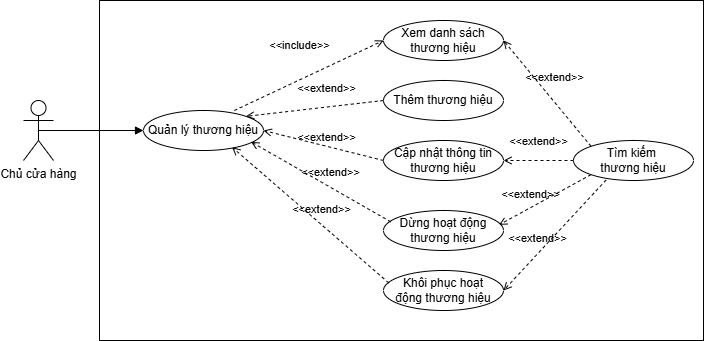

The diagram above was exported from draw.io. Its source (the exported page's mxGraphModel, read from the mxfile embedded in the PNG):
<mxGraphModel dx="902" dy="551" grid="1" gridSize="10" guides="1" tooltips="1" connect="1" arrows="1" fold="1" page="1" pageScale="1" pageWidth="827" pageHeight="1169" math="0" shadow="0">
  <root>
    <mxCell id="0" />
    <mxCell id="1" parent="0" />
    <mxCell id="SehHwqAQAOU03BOcMJKt-1" parent="1" style="shape=umlActor;verticalLabelPosition=bottom;verticalAlign=top;html=1;outlineConnect=0;" value="Chủ cửa hàng" vertex="1">
      <mxGeometry height="60" width="30" x="70" y="220" as="geometry" />
    </mxCell>
    <mxCell id="SehHwqAQAOU03BOcMJKt-2" parent="1" style="rounded=0;whiteSpace=wrap;html=1;" value="" vertex="1">
      <mxGeometry height="340" width="604" x="146" y="120" as="geometry" />
    </mxCell>
    <mxCell id="SehHwqAQAOU03BOcMJKt-3" parent="1" style="ellipse;whiteSpace=wrap;html=1;" value="Quản lý thương hiệu" vertex="1">
      <mxGeometry height="40" width="120" x="190" y="230" as="geometry" />
    </mxCell>
    <mxCell id="SehHwqAQAOU03BOcMJKt-4" edge="1" parent="1" source="SehHwqAQAOU03BOcMJKt-1" style="html=1;verticalAlign=bottom;labelBackgroundColor=none;endArrow=block;endFill=1;rounded=0;exitX=0.5;exitY=0.5;exitDx=0;exitDy=0;exitPerimeter=0;entryX=0;entryY=0.5;entryDx=0;entryDy=0;" target="SehHwqAQAOU03BOcMJKt-3" value="">
      <mxGeometry relative="1" width="160" as="geometry">
        <mxPoint x="330" y="340" as="sourcePoint" />
        <mxPoint x="490" y="340" as="targetPoint" />
      </mxGeometry>
    </mxCell>
    <mxCell id="SehHwqAQAOU03BOcMJKt-5" parent="1" style="ellipse;whiteSpace=wrap;html=1;" value="Thêm thương hiệu" vertex="1">
      <mxGeometry height="40" width="120" x="430" y="200" as="geometry" />
    </mxCell>
    <mxCell id="SehHwqAQAOU03BOcMJKt-6" parent="1" style="ellipse;whiteSpace=wrap;html=1;" value="Dừng hoạt động&lt;div&gt;thương hiệu&lt;/div&gt;" vertex="1">
      <mxGeometry height="40" width="120" x="430" y="330" as="geometry" />
    </mxCell>
    <mxCell id="SehHwqAQAOU03BOcMJKt-7" edge="1" parent="1" style="edgeStyle=orthogonalEdgeStyle;rounded=0;orthogonalLoop=1;jettySize=auto;html=1;exitX=0.5;exitY=1;exitDx=0;exitDy=0;">
      <mxGeometry relative="1" as="geometry">
        <mxPoint x="440" y="260" as="sourcePoint" />
        <mxPoint x="440" y="260" as="targetPoint" />
      </mxGeometry>
    </mxCell>
    <mxCell id="SehHwqAQAOU03BOcMJKt-8" parent="1" style="ellipse;whiteSpace=wrap;html=1;" value="Cập nhật thông tin thương hiệu" vertex="1">
      <mxGeometry height="40" width="120" x="430" y="260" as="geometry" />
    </mxCell>
    <mxCell id="SehHwqAQAOU03BOcMJKt-9" parent="1" style="ellipse;whiteSpace=wrap;html=1;" value="Tìm kiếm&amp;nbsp;&lt;div&gt;thương hiệu&lt;/div&gt;" vertex="1">
      <mxGeometry height="40" width="120" x="620" y="260" as="geometry" />
    </mxCell>
    <mxCell id="SehHwqAQAOU03BOcMJKt-10" edge="1" parent="1" source="SehHwqAQAOU03BOcMJKt-9" style="html=1;verticalAlign=bottom;labelBackgroundColor=none;endArrow=open;endFill=0;dashed=1;rounded=0;entryX=0.963;entryY=0.358;entryDx=0;entryDy=0;exitX=0;exitY=1;exitDx=0;exitDy=0;entryPerimeter=0;" target="SehHwqAQAOU03BOcMJKt-6" value="&amp;lt;&amp;lt;extend&amp;gt;&amp;gt;">
      <mxGeometry relative="1" width="160" x="0.2777" y="-4" as="geometry">
        <mxPoint as="offset" />
        <mxPoint x="630.8400000000001" y="166.60000000000002" as="sourcePoint" />
        <mxPoint x="576" y="310" as="targetPoint" />
      </mxGeometry>
    </mxCell>
    <mxCell id="SehHwqAQAOU03BOcMJKt-11" edge="1" parent="1" source="SehHwqAQAOU03BOcMJKt-9" style="html=1;verticalAlign=bottom;labelBackgroundColor=none;endArrow=open;endFill=0;dashed=1;rounded=0;entryX=1;entryY=0.5;entryDx=0;entryDy=0;exitX=0;exitY=0.5;exitDx=0;exitDy=0;" target="SehHwqAQAOU03BOcMJKt-8" value="&amp;lt;&amp;lt;extend&amp;gt;&amp;gt;">
      <mxGeometry relative="1" width="160" y="-10" as="geometry">
        <mxPoint as="offset" />
        <mxPoint x="426" y="280" as="sourcePoint" />
        <mxPoint x="426" y="260" as="targetPoint" />
      </mxGeometry>
    </mxCell>
    <mxCell id="SehHwqAQAOU03BOcMJKt-12" edge="1" parent="1" source="SehHwqAQAOU03BOcMJKt-5" style="html=1;verticalAlign=bottom;labelBackgroundColor=none;endArrow=open;endFill=0;dashed=1;rounded=0;entryX=1;entryY=0;entryDx=0;entryDy=0;exitX=0;exitY=0.5;exitDx=0;exitDy=0;" target="SehHwqAQAOU03BOcMJKt-3" value="&amp;lt;&amp;lt;extend&amp;gt;&amp;gt;">
      <mxGeometry relative="1" width="160" x="-0.1947" y="-9" as="geometry">
        <mxPoint as="offset" />
        <mxPoint x="554" y="210" as="sourcePoint" />
        <mxPoint x="510" y="253" as="targetPoint" />
      </mxGeometry>
    </mxCell>
    <mxCell id="SehHwqAQAOU03BOcMJKt-13" edge="1" parent="1" source="SehHwqAQAOU03BOcMJKt-8" style="html=1;verticalAlign=bottom;labelBackgroundColor=none;endArrow=open;endFill=0;dashed=1;rounded=0;entryX=1;entryY=0.5;entryDx=0;entryDy=0;exitX=0;exitY=0.5;exitDx=0;exitDy=0;" target="SehHwqAQAOU03BOcMJKt-3" value="&amp;lt;&amp;lt;extend&amp;gt;&amp;gt;">
      <mxGeometry relative="1" width="160" x="-0.0526" as="geometry">
        <mxPoint as="offset" />
        <mxPoint x="534" y="280" as="sourcePoint" />
        <mxPoint x="490" y="323" as="targetPoint" />
      </mxGeometry>
    </mxCell>
    <mxCell id="SehHwqAQAOU03BOcMJKt-14" edge="1" parent="1" source="SehHwqAQAOU03BOcMJKt-6" style="html=1;verticalAlign=bottom;labelBackgroundColor=none;endArrow=open;endFill=0;dashed=1;rounded=0;entryX=0.897;entryY=0.786;entryDx=0;entryDy=0;exitX=0.06;exitY=0.283;exitDx=0;exitDy=0;entryPerimeter=0;exitPerimeter=0;" target="SehHwqAQAOU03BOcMJKt-3" value="&amp;lt;&amp;lt;extend&amp;gt;&amp;gt;">
      <mxGeometry relative="1" width="160" x="-0.1027" y="-5" as="geometry">
        <mxPoint as="offset" />
        <mxPoint x="484" y="330" as="sourcePoint" />
        <mxPoint x="440" y="373" as="targetPoint" />
      </mxGeometry>
    </mxCell>
    <mxCell id="SehHwqAQAOU03BOcMJKt-15" parent="1" style="ellipse;whiteSpace=wrap;html=1;" value="Xem danh sách&lt;div&gt;thương hiệu&lt;/div&gt;" vertex="1">
      <mxGeometry height="40" width="120" x="430" y="140" as="geometry" />
    </mxCell>
    <mxCell id="SehHwqAQAOU03BOcMJKt-16" edge="1" parent="1" source="SehHwqAQAOU03BOcMJKt-3" style="html=1;verticalAlign=bottom;labelBackgroundColor=none;endArrow=open;endFill=0;dashed=1;rounded=0;exitX=0.757;exitY=0;exitDx=0;exitDy=0;entryX=0;entryY=0.5;entryDx=0;entryDy=0;exitPerimeter=0;" target="SehHwqAQAOU03BOcMJKt-15" value="&amp;lt;&amp;lt;include&amp;gt;&amp;gt;">
      <mxGeometry relative="1" width="160" x="0.0116" y="23" as="geometry">
        <mxPoint as="offset" />
        <mxPoint x="318" y="195" as="sourcePoint" />
        <mxPoint x="410" y="60" as="targetPoint" />
      </mxGeometry>
    </mxCell>
    <mxCell id="SehHwqAQAOU03BOcMJKt-17" parent="1" style="ellipse;whiteSpace=wrap;html=1;" value="Khôi phục hoạt&lt;div&gt;động thương hiệu&lt;/div&gt;" vertex="1">
      <mxGeometry height="40" width="120" x="430" y="390" as="geometry" />
    </mxCell>
    <mxCell id="SehHwqAQAOU03BOcMJKt-18" edge="1" parent="1" source="SehHwqAQAOU03BOcMJKt-17" style="html=1;verticalAlign=bottom;labelBackgroundColor=none;endArrow=open;endFill=0;dashed=1;rounded=0;entryX=0.738;entryY=0.918;entryDx=0;entryDy=0;exitX=0.044;exitY=0.311;exitDx=0;exitDy=0;entryPerimeter=0;exitPerimeter=0;" target="SehHwqAQAOU03BOcMJKt-3" value="&amp;lt;&amp;lt;extend&amp;gt;&amp;gt;">
      <mxGeometry relative="1" width="160" x="-0.1027" y="-5" as="geometry">
        <mxPoint as="offset" />
        <mxPoint x="509" y="380" as="sourcePoint" />
        <mxPoint x="370" y="300" as="targetPoint" />
      </mxGeometry>
    </mxCell>
    <mxCell id="SehHwqAQAOU03BOcMJKt-19" edge="1" parent="1" source="SehHwqAQAOU03BOcMJKt-9" style="html=1;verticalAlign=bottom;labelBackgroundColor=none;endArrow=open;endFill=0;dashed=1;rounded=0;entryX=1;entryY=0.5;entryDx=0;entryDy=0;exitX=0.272;exitY=0.987;exitDx=0;exitDy=0;exitPerimeter=0;" target="SehHwqAQAOU03BOcMJKt-17" value="&amp;lt;&amp;lt;extend&amp;gt;&amp;gt;">
      <mxGeometry relative="1" width="160" x="0.2777" y="-4" as="geometry">
        <mxPoint as="offset" />
        <mxPoint x="734" y="310" as="sourcePoint" />
        <mxPoint x="600" y="354" as="targetPoint" />
      </mxGeometry>
    </mxCell>
    <mxCell id="ppP7CEiELuZ6daK_REeo-1" edge="1" parent="1" source="SehHwqAQAOU03BOcMJKt-9" style="html=1;verticalAlign=bottom;labelBackgroundColor=none;endArrow=open;endFill=0;dashed=1;rounded=0;entryX=1;entryY=0.5;entryDx=0;entryDy=0;exitX=0;exitY=0;exitDx=0;exitDy=0;" target="SehHwqAQAOU03BOcMJKt-15" value="&amp;lt;&amp;lt;extend&amp;gt;&amp;gt;">
      <mxGeometry relative="1" width="160" y="-10" as="geometry">
        <mxPoint as="offset" />
        <mxPoint x="630" y="560" as="sourcePoint" />
        <mxPoint x="560" y="560" as="targetPoint" />
      </mxGeometry>
    </mxCell>
  </root>
</mxGraphModel>